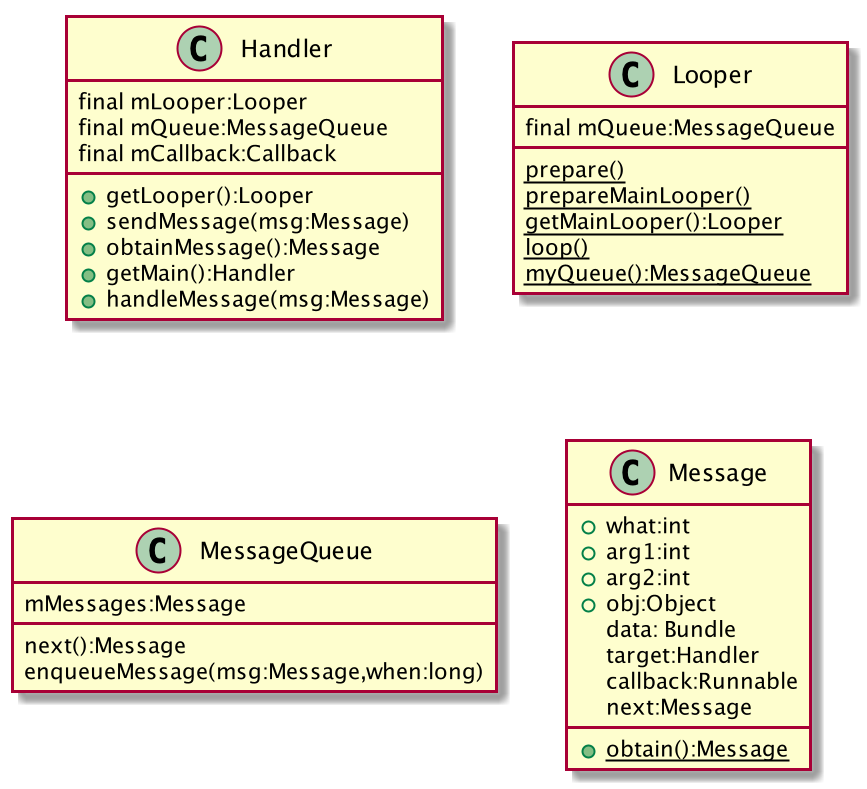

The diagram above was rendered by PlantUML. Its source (embedded in the PNG):
@startuml

class Handler {
    final mLooper:Looper
    final mQueue:MessageQueue
    final mCallback:Callback

    + getLooper():Looper
    + sendMessage(msg:Message)
    + obtainMessage():Message
    + getMain():Handler
    + handleMessage(msg:Message)
}
class Looper {
    final mQueue:MessageQueue
    {static} prepare()
    {static} prepareMainLooper()
    {static} getMainLooper():Looper
    {static} loop()
    {static} myQueue():MessageQueue
}
class MessageQueue {
    mMessages:Message
    next():Message
    enqueueMessage(msg:Message,when:long)
}
class Message {
    + what:int
    + arg1:int
    + arg2:int
    + obj:Object
    data: Bundle
    target:Handler
    callback:Runnable
    next:Message

    + {static} obtain():Message
}




@enduml